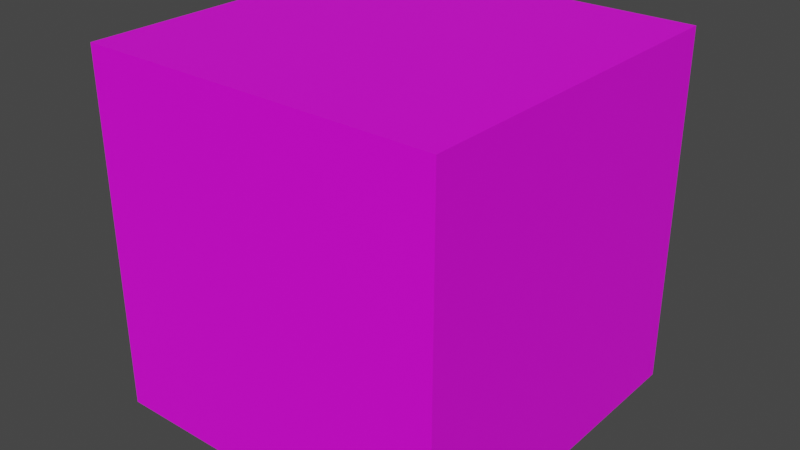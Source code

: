 # Source: block_model.blend  (saved by Blender 3.6.13; exported with 4.5.12 LTS)
import bpy
from mathutils import Matrix  # noqa: F401  (used for matrix-valued properties, if any)

bpy.ops.wm.read_factory_settings(use_empty=True)
scene = bpy.context.scene
scene.name = 'Scene'

# ---- collections
col_collection = bpy.data.collections.new('Collection'); scene.collection.children.link(col_collection)

# ---- images (referenced by path relative to the original .blend; pixels are not part of the script)
import os
ASSET_DIR = os.environ.get("B2B_ASSET_DIR", "")  # directory of the original .blend (textures are referenced by path, not embedded)
HERE = os.path.dirname(os.path.abspath(__file__))  # packed textures are extracted next to this script under _unpacked/

def load_image(name, relpath, width, height, colorspace="sRGB"):
    """Load a texture the original file referenced (path relative to the .blend, or extracted next to this script)."""
    p = next((c for c in (os.path.join(HERE, relpath), os.path.join(ASSET_DIR, relpath)) if relpath and os.path.exists(c)), "")
    if p:
        img = bpy.data.images.load(p, check_existing=True)
        img.name = name
    else:  # same state as the original file: an image datablock whose file is absent (Cycles renders it pink)
        img = bpy.data.images.new(name, width, height)
        img.source = "FILE"
        img.filepath = "//" + (relpath or name)
    img.colorspace_settings.name = colorspace
    return img
img_grass_block_png = load_image('grass_block.png', 'grass_block.png', 1024, 1024, 'sRGB')

# ---- materials (node trees are filled in below, after node groups)
mat_blockmat = bpy.data.materials.new('blockMat')
mat_blockmat.alpha_threshold = 0.0
mat_blockmat.use_transparent_shadow = False
mat_blockmat.roughness = 0.5
mat_blockmat.line_color = (0.0, 0.0, 0.0, 1.0)

# ---- material node trees
mat_blockmat.use_nodes = True; mat_blockmat.node_tree.nodes.clear()
_N = mat_blockmat.node_tree.nodes; _L = mat_blockmat.node_tree.links
n0 = _N.new('ShaderNodeOutputMaterial'); n0.name = 'Material Output'; n0.location = (300, 300)
n1 = _N.new('ShaderNodeBsdfPrincipled'); n1.name = 'Principled BSDF'; n1.location = (10, 300)
n1.distribution = 'GGX'
n1.subsurface_method = 'RANDOM_WALK_SKIN'
n1.inputs[3].default_value = 1.45
n1.inputs[27].default_value = (0.0, 0.0, 0.0, 1.0)
n1.inputs[28].default_value = 1.0
n2 = _N.new('ShaderNodeTexImage'); n2.name = 'Image Texture'; n2.location = (-270, 260)
n2.image = img_grass_block_png
n2.interpolation = 'Closest'
n3 = _N.new('ShaderNodeMapping'); n3.name = 'Mapping'; n3.location = (-450, 260)
n4 = _N.new('ShaderNodeTexCoord'); n4.name = 'Texture Coordinate'; n4.location = (-630, 260)
_L.new(n1.outputs[0], n0.inputs[0])
_L.new(n2.outputs[0], n1.inputs[0])
_L.new(n3.outputs[0], n2.inputs[0])
_L.new(n4.outputs[2], n3.inputs[0])
n0.is_active_output = True

# ---- world
world_world = bpy.data.worlds.new('World'); scene.world = world_world
world_world.use_nodes = True; world_world.node_tree.nodes.clear()
_N = world_world.node_tree.nodes; _L = world_world.node_tree.links
n0 = _N.new('ShaderNodeOutputWorld'); n0.name = 'World Output'; n0.location = (300, 300)
n1 = _N.new('ShaderNodeBackground'); n1.name = 'Background'; n1.location = (10, 300)
n1.inputs[0].default_value = (0.05088, 0.05088, 0.05088, 1.0)
_L.new(n1.outputs[0], n0.inputs[0])
n0.is_active_output = True
world_world.color = (0.05088, 0.05088, 0.05088)
world_world.use_sun_shadow = False
world_world.sun_shadow_jitter_overblur = 0.0

# ---- meshes
me_cube = bpy.data.meshes.new('Cube')
me_cube.from_pydata([(1.0, 1.0, 1.0), (1.0, 1.0, -1.0), (1.0, -1.0, 1.0), (1.0, -1.0, -1.0), (-1.0, 1.0, 1.0), (-1.0, 1.0, -1.0), (-1.0, -1.0, 1.0), (-1.0, -1.0, -1.0)], [], [(0, 4, 6, 2), (3, 2, 6, 7), (7, 6, 4, 5), (5, 1, 3, 7), (1, 0, 2, 3), (5, 4, 0, 1)])
_uv = me_cube.uv_layers.new(name='UVMap')
_uv.uv.foreach_set('vector', [-0.003342, 0.3335, 1.0, 0.3335, 1.0, 0.6667, -0.003342, 0.6667, 0.0001337, 0.6667, 0.9999, 0.6667, 0.9999, 1.0, 0.0001337, 1.0, 4.175e-05, 0.6669, 0.9999, 0.6669, 0.9999, 1.0, 4.175e-05, 1.0, 0.0002007, 0.0001244, 0.9999, 0.0001244, 0.9999, 0.3332, 0.0002007, 0.3332, 0.0006971, 0.667, 0.9998, 0.667, 0.9998, 1.0, 0.0006971, 1.0, 0.0002539, 0.6668, 0.9996, 0.6668, 0.9996, 0.9999, 0.0002539, 0.9999])
me_cube.materials.append(mat_blockmat)
me_cube.use_mirror_vertex_groups = False
me_cube.update()

# ---- objects
ob_cube = bpy.data.objects.new('Cube', me_cube)

# ---- transforms, parenting, visibility, modifiers, constraints
ob_cube.location = (0.0, 0.0, 0.0)
ob_cube.lock_rotations_4d = False
ob_cube.empty_display_type = 'ARROWS'
ob_cube.lineart.crease_threshold = 0.0

# ---- collection membership
col_collection.objects.link(ob_cube)

# ---- scene / render settings (as saved in the file)
scene.frame_start = 1; scene.frame_end = 250; scene.frame_set(3)
scene.render.engine = 'BLENDER_EEVEE_NEXT'
scene.cycles.sampling_pattern = 'TABULATED_SOBOL'
scene.view_settings.view_transform = 'Filmic'
bpy.context.view_layer.update()

# ---- added for rendering (the .blend has no active camera and no usable light): camera, sun
cam_auto = bpy.data.cameras.new('AutoCamera')
cam_auto.lens = 50.0
cam_auto.sensor_width = 36.0
cam_auto.clip_end = 1000.0
ob_auto_camera = bpy.data.objects.new('AutoCamera', cam_auto)
scene.collection.objects.link(ob_auto_camera)
ob_auto_camera.location = (3.20507, -3.84609, 2.56406)
ob_auto_camera.rotation_euler = (1.09748, -7.21219e-08, 0.694738)
scene.camera = ob_auto_camera
light_auto_sun = bpy.data.lights.new('AutoSun', 'SUN')
light_auto_sun.energy = 3.0
light_auto_sun.angle = 0.0523599
ob_auto_sun = bpy.data.objects.new('AutoSun', light_auto_sun)
scene.collection.objects.link(ob_auto_sun)
ob_auto_sun.rotation_euler = (0.872665, 0.174533, 0.523599)
bpy.context.view_layer.update()
